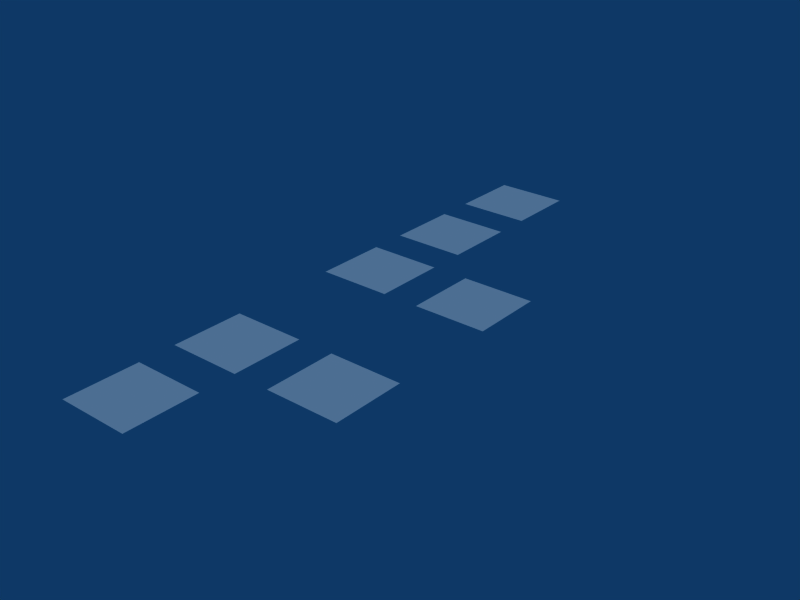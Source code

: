 # Source: texture_autodetect_applied.test.blend  (saved by Blender 2.49.2; exported with 4.5.12 LTS)
import bpy
from mathutils import Matrix  # noqa: F401  (used for matrix-valued properties, if any)

bpy.ops.wm.read_factory_settings(use_empty=True)
scene = bpy.context.scene
scene.name = 'Scene'

# ---- collections
col_collection_1 = bpy.data.collections.new('Collection 1'); scene.collection.children.link(col_collection_1)

# ---- materials (node trees are filled in below, after node groups)
mat_basiccustomlightwtex = bpy.data.materials.new('BasicCustomLightWTex')
mat_basiccustomlightwtex.alpha_threshold = 0.0
mat_basiccustomlightwtex.roughness = 0.5
mat_basiccustomlightwtex.line_color = (0.0, 0.0, 0.0, 1.0)

# ---- material node trees

# ---- world
world_world = bpy.data.worlds.new('World'); scene.world = world_world
world_world.color = (0.05656, 0.2208, 0.4)
world_world.use_sun_shadow = False
world_world.sun_shadow_jitter_overblur = 0.0
world_world.cycles.sampling_method = 'MANUAL'
world_world.cycles.sample_map_resolution = 256

# ---- lights
light_lamp = bpy.data.lights.new('Lamp', 'SUN')
light_lamp.transmission_factor = 0.0
light_lamp.angle = 1.571
light_lamp.energy = 1.0
light_lamp.shadow_buffer_clip_start = 0.5
light_lamp.shadow_soft_size = 1.0
light_lamp.shadow_cascade_max_distance = 1000.0
light_lamp.cycles.use_multiple_importance_sampling = False

# ---- meshes
me_plane = bpy.data.meshes.new('Plane')
me_plane.from_pydata([(1.0, 1.0, 0.0), (1.0, -1.0, 0.0), (-1.0, -1.0, 0.0), (-1.0, 1.0, 0.0)], [], [(0, 3, 2, 1)])
_uv = me_plane.uv_layers.new(name='UVTex')
_uv.uv.foreach_set('vector', [0.0, 0.0, 1.0, 0.0, 1.0, 1.0, 0.0, 1.0])
me_plane.use_remesh_preserve_volume = False
me_plane.use_remesh_preserve_attributes = False
me_plane.use_mirror_vertex_groups = False
me_plane.update()
me_plane_005 = bpy.data.meshes.new('Plane.005')
me_plane_005.from_pydata([(1.0, 1.0, 0.0), (1.0, -1.0, 0.0), (-1.0, -1.0, 0.0), (-1.0, 1.0, 0.0), (4.0, 1.0, 0.0), (4.0, -1.0, 0.0), (2.0, -1.0, 0.0), (2.0, 1.0, 0.0)], [], [(0, 3, 2, 1), (6, 5, 4, 7)])
_uv = me_plane_005.uv_layers.new(name='UVTex')
_uv.uv.foreach_set('vector', [0.5, 0.0, 1.0, 0.0, 1.0, 0.5, 0.5, 0.5, 0.5, 0.5, 0.0, 0.5, 4.47e-08, 5.96e-08, 0.5, 0.0])
me_plane_005.use_remesh_preserve_volume = False
me_plane_005.use_remesh_preserve_attributes = False
me_plane_005.use_mirror_vertex_groups = False
me_plane_005.update()
me_plane_004 = bpy.data.meshes.new('Plane.004')
me_plane_004.from_pydata([(0.0, 0.0, 0.0)], [], [])
me_plane_004.materials.append(mat_basiccustomlightwtex)
me_plane_004.use_remesh_preserve_volume = False
me_plane_004.use_remesh_preserve_attributes = False
me_plane_004.use_mirror_vertex_groups = False
me_plane_004.update()
me_plane_003 = bpy.data.meshes.new('Plane.003')
me_plane_003.from_pydata([(1.0, 1.0, 0.0), (1.0, -1.0, 0.0), (-1.0, -1.0, 0.0), (-1.0, 1.0, 0.0)], [], [(0, 3, 2, 1)])
_uv = me_plane_003.uv_layers.new(name='UVTex')
_uv.uv.foreach_set('vector', [0.0, 0.0, 1.0, 0.0, 1.0, 1.0, 0.0, 1.0])
me_plane_003.use_remesh_preserve_volume = False
me_plane_003.use_remesh_preserve_attributes = False
me_plane_003.use_mirror_vertex_groups = False
me_plane_003.update()
me_plane_002 = bpy.data.meshes.new('Plane.002')
me_plane_002.from_pydata([(4.0, 1.0, 0.0), (4.0, -1.0, 0.0), (2.0, -1.0, 0.0), (2.0, 1.0, 0.0), (1.0, 1.0, 0.0), (1.0, -1.0, 0.0), (-1.0, -1.0, 0.0), (-1.0, 1.0, 0.0)], [], [(0, 3, 2, 1), (6, 5, 4, 7)])
_uv = me_plane_002.uv_layers.new(name='UVTex')
_uv.uv.foreach_set('vector', [0.0, 0.0, 1.0, 0.0, 1.0, 1.0, 0.0, 1.0, 0.0, 0.0, 1.0, 0.0, 1.0, 1.0, 0.0, 1.0])
me_plane_002.use_remesh_preserve_volume = False
me_plane_002.use_remesh_preserve_attributes = False
me_plane_002.use_mirror_vertex_groups = False
me_plane_002.update()
me_plane_001 = bpy.data.meshes.new('Plane.001')
me_plane_001.from_pydata([(1.0, 1.0, 0.0), (1.0, -1.0, 0.0), (-1.0, -1.0, 0.0), (-1.0, 1.0, 0.0)], [], [(0, 3, 2, 1)])
_uv = me_plane_001.uv_layers.new(name='UVTex')
_uv.uv.foreach_set('vector', [0.0, 0.0, 1.0, 0.0, 1.0, 1.0, 0.0, 1.0])
me_plane_001.use_remesh_preserve_volume = False
me_plane_001.use_remesh_preserve_attributes = False
me_plane_001.use_mirror_vertex_groups = False
me_plane_001.update()

# ---- objects
ob_lamp = bpy.data.objects.new('Lamp', light_lamp)
ob_objfaketexturewritten = bpy.data.objects.new('OBJFakeTextureWritten', None)
ob_plane_002 = bpy.data.objects.new('Plane.002', me_plane)
ob_objnopaneltexture = bpy.data.objects.new('OBJNoPanelTexture', None)
ob_nopanelpanel = bpy.data.objects.new('NoPanelPanel', me_plane_005)
ob_objcustomlighttexskip = bpy.data.objects.new('OBJCustomLightTexSkip', None)
ob_customlight = bpy.data.objects.new('CustomLight', me_plane_004)
ob_objfindtexturesdds = bpy.data.objects.new('OBJFindTexturesDDS', None)
ob_plane_001 = bpy.data.objects.new('Plane.001', me_plane_003)
ob_objfindtexturesdraped = bpy.data.objects.new('OBJFindTexturesDraped', None)
ob_plane_draped = bpy.data.objects.new('Plane_draped', me_plane_002)
ob_objfindtextures = bpy.data.objects.new('OBJFindTextures', None)
ob_plane = bpy.data.objects.new('Plane', me_plane_001)

# ---- transforms, parenting, visibility, modifiers, constraints
ob_lamp.location = (0.0, 0.0, 9.0)
ob_lamp.lock_rotations_4d = False
ob_lamp.empty_display_type = 'ARROWS'
ob_lamp.lineart.crease_threshold = 0.0
ob_objfaketexturewritten.location = (0.0, -14.0, 0.0)
ob_objfaketexturewritten.lock_rotations_4d = False
ob_objfaketexturewritten.empty_display_type = 'ARROWS'
ob_objfaketexturewritten.empty_image_offset = (0.0, 0.0)
ob_objfaketexturewritten.lineart.crease_threshold = 0.0
ob_plane_002.parent = ob_objfaketexturewritten
ob_plane_002.location = (0.0, 0.0, 0.0)
ob_plane_002.lock_rotations_4d = False
ob_plane_002.empty_display_type = 'ARROWS'
ob_plane_002.lineart.crease_threshold = 0.0
ob_objnopaneltexture.location = (0.0, -11.0, 0.0)
ob_objnopaneltexture.lock_rotations_4d = False
ob_objnopaneltexture.empty_display_type = 'ARROWS'
ob_objnopaneltexture.empty_image_offset = (0.0, 0.0)
ob_objnopaneltexture.lineart.crease_threshold = 0.0
ob_nopanelpanel.parent = ob_objnopaneltexture
ob_nopanelpanel.location = (0.0, 0.0, 0.0)
ob_nopanelpanel.lock_rotations_4d = False
ob_nopanelpanel.empty_display_type = 'ARROWS'
ob_nopanelpanel.lineart.crease_threshold = 0.0
ob_objcustomlighttexskip.location = (0.0, -9.0, 0.0)
ob_objcustomlighttexskip.lock_rotations_4d = False
ob_objcustomlighttexskip.empty_display_type = 'ARROWS'
ob_objcustomlighttexskip.empty_image_offset = (0.0, 0.0)
ob_objcustomlighttexskip.lineart.crease_threshold = 0.0
ob_customlight.parent = ob_objcustomlighttexskip
ob_customlight.location = (0.0, 0.0, 0.0)
ob_customlight.lock_rotations_4d = False
ob_customlight.empty_display_type = 'ARROWS'
ob_customlight.lineart.crease_threshold = 0.0
ob_objfindtexturesdds.location = (0.0, -3.0, 0.0)
ob_objfindtexturesdds.lock_rotations_4d = False
ob_objfindtexturesdds.empty_display_type = 'ARROWS'
ob_objfindtexturesdds.empty_image_offset = (0.0, 0.0)
ob_objfindtexturesdds.lineart.crease_threshold = 0.0
ob_plane_001.parent = ob_objfindtexturesdds
ob_plane_001.matrix_parent_inverse = Matrix(((1.0, 0.0, 0.0, -3.07), (0.0, 1.0, 0.0, -2.547), (0.0, 0.0, 1.0, -0.0), (0.0, 0.0, 0.0, 1.0)))
ob_plane_001.location = (3.07, 2.547, 0.0)
ob_plane_001.lock_rotations_4d = False
ob_plane_001.empty_display_type = 'ARROWS'
ob_plane_001.lineart.crease_threshold = 0.0
ob_objfindtexturesdraped.location = (0.0, -6.0, 0.0)
ob_objfindtexturesdraped.lock_rotations_4d = False
ob_objfindtexturesdraped.empty_display_type = 'ARROWS'
ob_objfindtexturesdraped.empty_image_offset = (0.0, 0.0)
ob_objfindtexturesdraped.lineart.crease_threshold = 0.0
ob_plane_draped.parent = ob_objfindtexturesdraped
ob_plane_draped.location = (0.0, 0.0, 0.0)
ob_plane_draped.lock_rotations_4d = False
ob_plane_draped.empty_display_type = 'ARROWS'
ob_plane_draped.lineart.crease_threshold = 0.0
ob_objfindtextures.location = (0.0, 0.0, 0.0)
ob_objfindtextures.lock_rotations_4d = False
ob_objfindtextures.empty_display_type = 'ARROWS'
ob_objfindtextures.empty_image_offset = (0.0, 0.0)
ob_objfindtextures.lineart.crease_threshold = 0.0
ob_plane.parent = ob_objfindtextures
ob_plane.location = (0.0, 0.0, 0.0)
ob_plane.lock_rotations_4d = False
ob_plane.empty_display_type = 'ARROWS'
ob_plane.lineart.crease_threshold = 0.0

# ---- collection membership
col_collection_1.objects.link(ob_lamp)
col_collection_1.objects.link(ob_objfaketexturewritten)
col_collection_1.objects.link(ob_plane_002)
col_collection_1.objects.link(ob_objnopaneltexture)
col_collection_1.objects.link(ob_nopanelpanel)
col_collection_1.objects.link(ob_objcustomlighttexskip)
col_collection_1.objects.link(ob_customlight)
col_collection_1.objects.link(ob_objfindtexturesdds)
col_collection_1.objects.link(ob_plane_001)
col_collection_1.objects.link(ob_objfindtexturesdraped)
col_collection_1.objects.link(ob_plane_draped)
col_collection_1.objects.link(ob_objfindtextures)
col_collection_1.objects.link(ob_plane)

# ---- scene / render settings (as saved in the file)
scene.frame_start = 1; scene.frame_end = 250; scene.frame_set(11)
scene.render.engine = 'BLENDER_EEVEE_NEXT'
scene.render.image_settings.file_format = 'JPEG'
scene.render.image_settings.color_mode = 'RGB'
scene.render.image_settings.compression = 90
scene.render.resolution_x = 800
scene.render.resolution_y = 600
scene.render.pixel_aspect_x = 100.0
scene.render.pixel_aspect_y = 100.0
scene.render.fps = 25
scene.render.dither_intensity = 0.0
scene.render.use_compositing = False
scene.render.use_sequencer = False
scene.render.bake_margin = 2
scene.render.bake_bias = 0.0
scene.render.use_stamp_time = False
scene.render.use_stamp_date = False
scene.render.use_stamp_frame = False
scene.render.use_stamp_camera = False
scene.render.use_stamp_scene = False
scene.render.use_stamp_filename = False
scene.render.use_stamp_render_time = False
scene.render.stamp_font_size = 0
scene.cycles.use_denoising = False
scene.cycles.samples = 10
scene.cycles.sampling_pattern = 'TABULATED_SOBOL'
scene.cycles.light_sampling_threshold = 0.0
scene.cycles.use_adaptive_sampling = False
scene.cycles.use_light_tree = False
scene.cycles.blur_glossy = 0.0
scene.cycles.volume_bounces = 1
scene.cycles.pixel_filter_type = 'GAUSSIAN'
scene.cycles.sample_clamp_indirect = 0.0
scene.view_settings.view_transform = 'Raw'
bpy.context.view_layer.update()

# ---- added for rendering (the .blend has no active camera): camera
cam_auto = bpy.data.cameras.new('AutoCamera')
cam_auto.lens = 50.0
cam_auto.sensor_width = 36.0
cam_auto.clip_end = 1000.0
ob_auto_camera = bpy.data.objects.new('AutoCamera', cam_auto)
scene.collection.objects.link(ob_auto_camera)
ob_auto_camera.location = (17.0096, -25.6115, 12.4077)
ob_auto_camera.rotation_euler = (1.09748, -7.21219e-08, 0.694738)
scene.camera = ob_auto_camera
bpy.context.view_layer.update()
